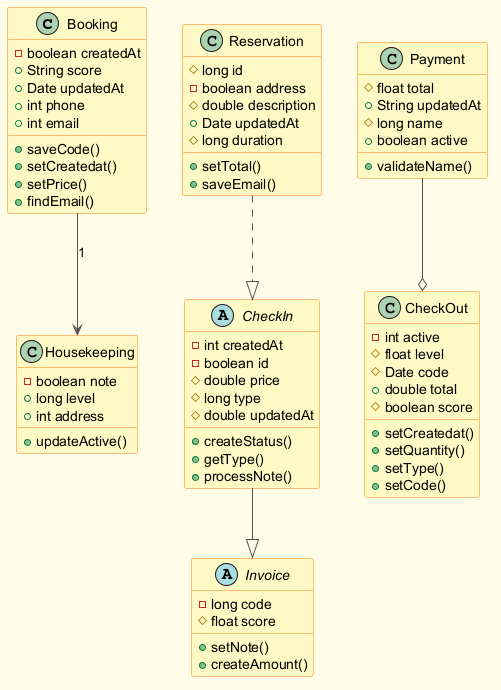

The diagram above was rendered by PlantUML. Its source (embedded in the PNG):
@startuml
skinparam backgroundColor #FFFDE7
skinparam classBackgroundColor #FFF9C4
skinparam classBorderColor #F57F17
skinparam ArrowColor #555555
class Booking {
  -boolean createdAt
  +String score
  +Date updatedAt
  +int phone
  +int email
  +saveCode()
  +setCreatedat()
  +setPrice()
  +findEmail()
}
abstract class Invoice {
  -long code
  #float score
  +setNote()
  +createAmount()
}
class Housekeeping {
  -boolean note
  +long level
  +int address
  +updateActive()
}
abstract class CheckIn {
  -int createdAt
  -boolean id
  #double price
  #long type
  #double updatedAt
  +createStatus()
  +getType()
  +processNote()
}
class Reservation {
  #long id
  -boolean address
  #double description
  +Date updatedAt
  #long duration
  +setTotal()
  +saveEmail()
}
class CheckOut {
  -int active
  #float level
  #Date code
  +double total
  #boolean score
  +setCreatedat()
  +setQuantity()
  +setType()
  +setCode()
}
class Payment {
  #float total
  +String updatedAt
  #long name
  +boolean active
  +validateName()
}
CheckIn --|> Invoice
Booking --> Housekeeping : "1"
Reservation ..|> CheckIn
Payment --o CheckOut
@enduml